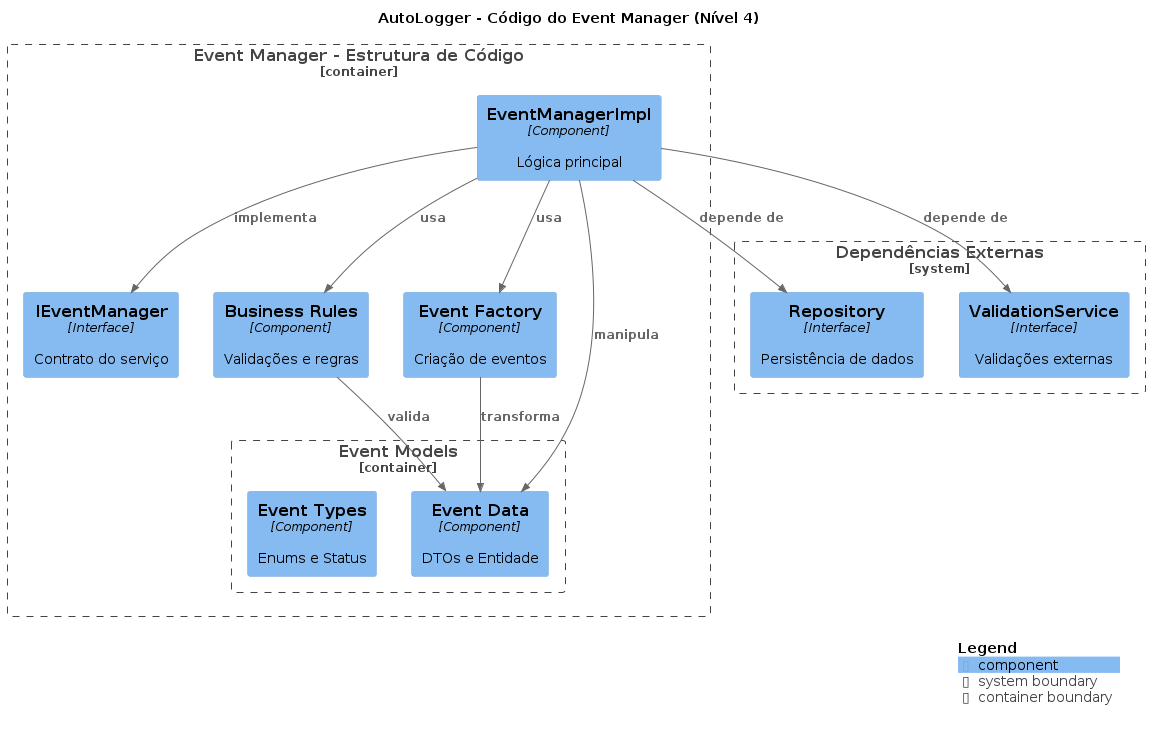

The diagram above was rendered by PlantUML. Its source (embedded in the PNG):
@startuml c4_level4
!includeurl https://raw.githubusercontent.com/plantuml-stdlib/C4-PlantUML/master/C4.puml
!includeurl https://raw.githubusercontent.com/plantuml-stdlib/C4-PlantUML/master/C4_Component.puml

title AutoLogger - Código do Event Manager (Nível 4)

Container_Boundary(event_manager_code, "Event Manager - Estrutura de Código") {
    Component(ievent_manager, "IEventManager", "Interface", "Contrato do serviço")
    Component(event_manager_impl, "EventManagerImpl", "Component", "Lógica principal")
    
    Container_Boundary(event_models, "Event Models") {
        Component(event_data, "Event Data", "Component", "DTOs e Entidade")
        Component(event_types, "Event Types", "Component", "Enums e Status")
    }
    
    Component(business_rules, "Business Rules", "Component", "Validações e regras")
    Component(event_factory, "Event Factory", "Component", "Criação de eventos")
}

Rel(event_manager_impl, ievent_manager, "implementa")
Rel(event_manager_impl, event_data, "manipula")
Rel(event_manager_impl, business_rules, "usa")
Rel(event_manager_impl, event_factory, "usa")
Rel(event_factory, event_data, "transforma")
Rel(business_rules, event_data, "valida")

System_Boundary(external, "Dependências Externas") {
    Component(repository, "Repository", "Interface", "Persistência de dados")
    Component(validation, "ValidationService", "Interface", "Validações externas")
}

Rel(event_manager_impl, repository, "depende de")
Rel(event_manager_impl, validation, "depende de")

SHOW_LEGEND()
@enduml